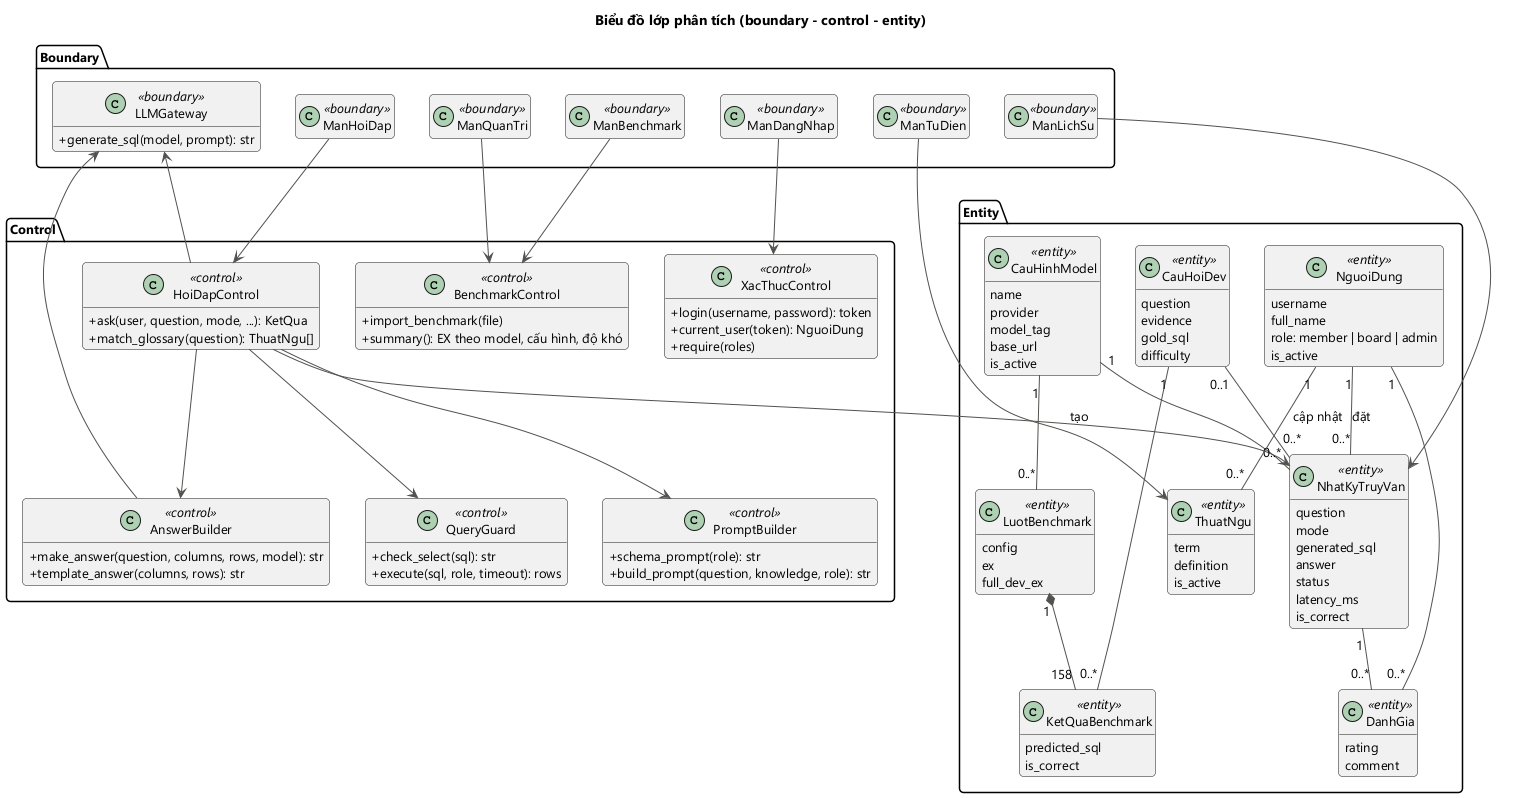

The diagram above was rendered by PlantUML. Its source (embedded in the PNG):
@startuml class_phan_tich
!include _style.iuml
title Biểu đồ lớp phân tích (boundary - control - entity)
hide empty members
skinparam classAttributeIconSize 0

package "Boundary" {
  class ManDangNhap <<boundary>>
  class ManHoiDap <<boundary>>
  class ManLichSu <<boundary>>
  class ManBenchmark <<boundary>>
  class ManTuDien <<boundary>>
  class ManQuanTri <<boundary>>
  class LLMGateway <<boundary>> {
    +generate_sql(model, prompt): str
  }
}

package "Control" {
  class XacThucControl <<control>> {
    +login(username, password): token
    +current_user(token): NguoiDung
    +require(roles)
  }
  class HoiDapControl <<control>> {
    +ask(user, question, mode, ...): KetQua
    +match_glossary(question): ThuatNgu[]
  }
  class PromptBuilder <<control>> {
    +schema_prompt(role): str
    +build_prompt(question, knowledge, role): str
  }
  class QueryGuard <<control>> {
    +check_select(sql): str
    +execute(sql, role, timeout): rows
  }
  class AnswerBuilder <<control>> {
    +make_answer(question, columns, rows, model): str
    +template_answer(columns, rows): str
  }
  class BenchmarkControl <<control>> {
    +import_benchmark(file)
    +summary(): EX theo model, cấu hình, độ khó
  }
}

package "Entity" {
  class NguoiDung <<entity>> {
    username
    full_name
    role: member | board | admin
    is_active
  }
  class CauHinhModel <<entity>> {
    name
    provider
    model_tag
    base_url
    is_active
  }
  class ThuatNgu <<entity>> {
    term
    definition
    is_active
  }
  class CauHoiDev <<entity>> {
    question
    evidence
    gold_sql
    difficulty
  }
  class LuotBenchmark <<entity>> {
    config
    ex
    full_dev_ex
  }
  class KetQuaBenchmark <<entity>> {
    predicted_sql
    is_correct
  }
  class NhatKyTruyVan <<entity>> {
    question
    mode
    generated_sql
    answer
    status
    latency_ms
    is_correct
  }
  class DanhGia <<entity>> {
    rating
    comment
  }
}

ManDangNhap --> XacThucControl
ManHoiDap --> HoiDapControl
ManLichSu --> NhatKyTruyVan
ManBenchmark --> BenchmarkControl
ManTuDien --> ThuatNgu
ManQuanTri --> BenchmarkControl
HoiDapControl --> PromptBuilder
HoiDapControl --> QueryGuard
HoiDapControl --> LLMGateway
HoiDapControl --> AnswerBuilder
AnswerBuilder --> LLMGateway
HoiDapControl --> NhatKyTruyVan : tạo

NguoiDung "1" -- "0..*" NhatKyTruyVan : đặt
CauHinhModel "1" -- "0..*" NhatKyTruyVan
CauHinhModel "1" -- "0..*" LuotBenchmark
LuotBenchmark "1" *-- "158" KetQuaBenchmark
CauHoiDev "1" -- "0..*" KetQuaBenchmark
CauHoiDev "0..1" -- "0..*" NhatKyTruyVan
NhatKyTruyVan "1" -- "0..*" DanhGia
NguoiDung "1" -- "0..*" DanhGia
NguoiDung "1" -- "0..*" ThuatNgu : cập nhật
@enduml